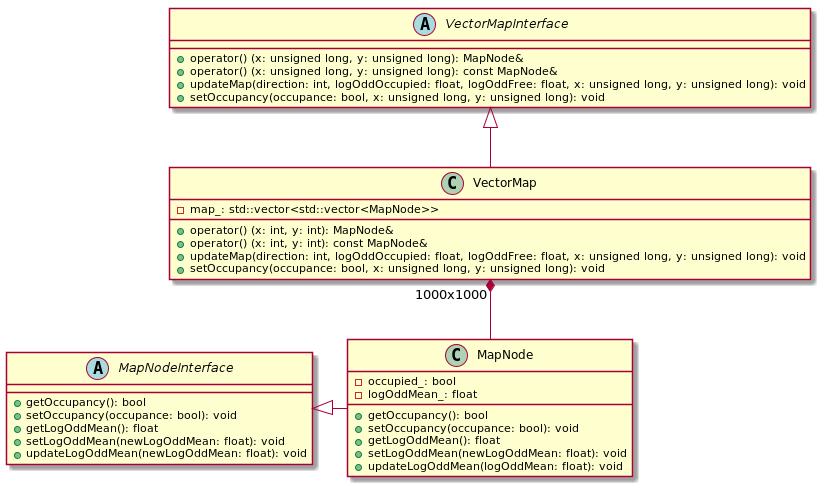

The diagram above was rendered by PlantUML. Its source (embedded in the PNG):
@startuml

abstract class VectorMapInterface
abstract class MapNodeInterface
class VectorMap
class MapNode

MapNodeInterface <|- MapNode
VectorMapInterface <|-- VectorMap
VectorMap "1000x1000" *-- MapNode

abstract class MapNodeInterface{
    +getOccupancy(): bool
    +setOccupancy(occupance: bool): void
    +getLogOddMean(): float
    +setLogOddMean(newLogOddMean: float): void
    +updateLogOddMean(newLogOddMean: float): void
}

abstract class VectorMapInterface{
    +operator() (x: unsigned long, y: unsigned long): MapNode&
    +operator() (x: unsigned long, y: unsigned long): const MapNode&
    +updateMap(direction: int, logOddOccupied: float, logOddFree: float, x: unsigned long, y: unsigned long): void
    +setOccupancy(occupance: bool, x: unsigned long, y: unsigned long): void
}

class MapNode{
    -occupied_: bool
    -logOddMean_: float
    +getOccupancy(): bool
    +setOccupancy(occupance: bool): void
    +getLogOddMean(): float
    +setLogOddMean(newLogOddMean: float): void
    +updateLogOddMean(logOddMean: float): void
}

class VectorMap{
    -map_: std::vector<std::vector<MapNode>>
    +operator() (x: int, y: int): MapNode&
    +operator() (x: int, y: int): const MapNode&
    +updateMap(direction: int, logOddOccupied: float, logOddFree: float, x: unsigned long, y: unsigned long): void
    +setOccupancy(occupance: bool, x: unsigned long, y: unsigned long): void
}

@enduml